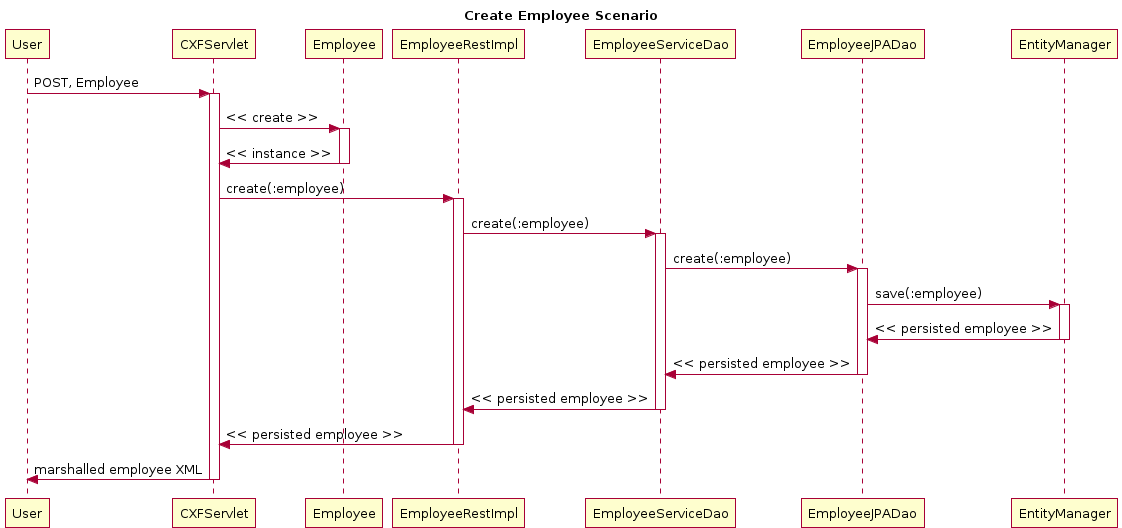

The diagram above was rendered by PlantUML. Its source (embedded in the PNG):
@startuml
title Create Employee Scenario
participant User
User -> CXFServlet: POST, Employee
activate CXFServlet
CXFServlet -> Employee: << create >>
activate Employee
Employee -> CXFServlet: << instance >>
deactivate Employee
CXFServlet -> EmployeeRestImpl: create(:employee)
activate EmployeeRestImpl
EmployeeRestImpl -> EmployeeServiceDao: create(:employee)
activate EmployeeServiceDao
EmployeeServiceDao -> EmployeeJPADao: create(:employee)
activate EmployeeJPADao
EmployeeJPADao -> EntityManager: save(:employee)
activate EntityManager
EntityManager -> EmployeeJPADao: << persisted employee >>
deactivate EntityManager
EmployeeJPADao -> EmployeeServiceDao: << persisted employee >>
deactivate EmployeeJPADao
EmployeeServiceDao -> EmployeeRestImpl: << persisted employee >>
deactivate EmployeeServiceDao
EmployeeRestImpl -> CXFServlet: << persisted employee >>
deactivate EmployeeRestImpl
CXFServlet -> User: marshalled employee XML
deactivate CXFServlet
@enduml